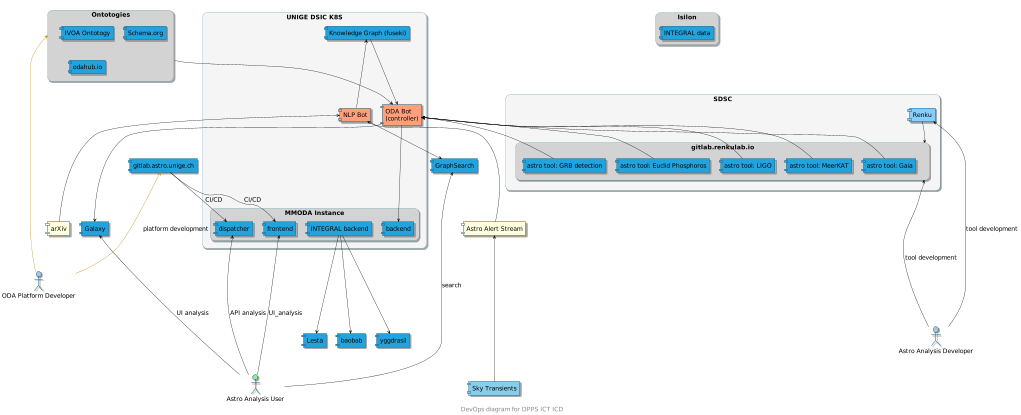

The diagram above was rendered by PlantUML. Its source (embedded in the PNG):
@startuml mmoda-schema


hide stereotype


skinparam Activity {
  BackgroundColor #23a3dd
  BorderColor #16688d
  FontColor #000000
}

skinparam Actor {
  BackgroundColor #23a3dd
  BorderColor #16688d
  FontColor #000000
}

skinparam Agent {
  BackgroundColor #23a3dd
  BorderColor #16688d
  FontColor #000000
}

skinparam Arrow {
  Color #000000
}

skinparam Artifact {
  BackgroundColor #23a3dd
  BorderColor #16688d
  FontColor #000000
}

skinparam Class {
  BackgroundColor #23a3dd
  BorderColor #16688d
  FontColor #000000
}

skinparam ClassAttribute {
  BackgroundColor #23a3dd
  BorderColor #16688d
  FontColor #000000
}

skinparam Cloud {
  BackgroundColor #23a3dd
  BorderColor #16688d
  FontColor #000000
}

skinparam Component {
  BackgroundColor #23a3dd
  BorderColor #16688d
  FontColor #000000
}

skinparam Control {
  BackgroundColor #23a3dd
  BorderColor #16688d
  FontColor #000000
}

skinparam Database {
  BackgroundColor #23a3dd
  BorderColor #16688d
  FontColor #000000
}

skinparam Domain {
  BackgroundColor #23a3dd
  BorderColor #16688d
  FontColor #000000
}

skinparam Entity {
  BackgroundColor #23a3dd
  BorderColor #16688d
  FontColor #000000
}

skinparam File {
  BackgroundColor #23a3dd
  BorderColor #16688d
  FontColor #000000
}

skinparam Folder {
  BackgroundColor #23a3dd
  BorderColor #16688d
  FontColor #000000
}

skinparam Interface {
  BackgroundColor #23a3dd
  BorderColor #16688d
  FontColor #000000
}

skinparam Machine {
  BackgroundColor #23a3dd
  BorderColor #16688d
  FontColor #000000
}

skinparam Node {
  BackgroundColor #23a3dd
  BorderColor #16688d
  FontColor #FFFFFF
}

skinparam Note {
  BackgroundColor #23a3dd
  BorderColor #16688d
  FontColor #000000
}

skinparam Object {
  BackgroundColor #23a3dd
  BorderColor #16688d
  FontColor #000000
}

skinparam ObjectAttribute {
  BackgroundColor #23a3dd
  BorderColor #16688d
  FontColor #000000
}

skinparam Package {
  BackgroundColor #23a3dd
  BorderColor #16688d
  FontColor #000000
}

skinparam Participant {
  BackgroundColor #23a3dd
  BorderColor #16688d
  FontColor #000000
}

skinparam Partition {
  BackgroundColor #23a3dd
  BorderColor #16688d
  FontColor #000000
}

skinparam Queue {
  BackgroundColor #23a3dd
  BorderColor #16688d
  FontColor #000000
}

skinparam Rectangle {
  BackgroundColor #23a3dd
  BorderColor #16688d
  FontColor #000000
}

skinparam Requirement {
  BackgroundColor #23a3dd
  BorderColor #16688d
  FontColor #000000
}

skinparam Sequence {
  BackgroundColor #23a3dd
  BorderColor #16688d
  FontColor #000000
}

skinparam SequenceGroup {
  BackgroundColor #23a3dd
  BorderColor #16688d
  FontColor #000000
}

skinparam SequenceReference {
  BackgroundColor #23a3dd
  BorderColor #16688d
  FontColor #000000
}

skinparam Stack {
  BackgroundColor #23a3dd
  BorderColor #16688d
  FontColor #000000
}

skinparam State {
  BackgroundColor #23a3dd
  BorderColor #16688d
  FontColor #000000
}

skinparam Storage {
  BackgroundColor #23a3dd
  BorderColor #16688d
  FontColor #000000
}

skinparam Usecase {
  BackgroundColor #23a3dd
  BorderColor #16688d
  FontColor #FFFFFF
}
sprite $k8s [48x48/16] {
000000000000000000000000000000000000000000000000
000000000000000000000000000000000000000000000000
000000000000000000000001100000000000000000000000
00000000000000000000148BB84100000000000000000000
000000000000000000149BCCCCB941000000000000000000
0000000000000000159BCCCCCCCCB9510000000000000000
00000000000000159BCCCCCCCCCCCCB95200000000000000
000000000000259BCCCCCCCBBCCCCBCCB952000000000000
000000000026ABCCCCCCCCB99BCCBCCCCCBA620000000000
0000000026ABCCCCCCCCCCA55ACCCCCCCCCCCA6200000000
00000016ABCCCCCCCCCCCCA56ACCCCCCCCCCCCCA62000000
0000016BCCCCCCCCCCCCCCA66ACCCCCCCCCCCCCCB6100000
0000029CCCCCCCCCCCCBBB9559BBBCCCCCCCCCCCC8300000
000004ACCCCBBBCCCBBA85201358ABBCCCBBBCCCC9400000
000015ACCBB88ABCBA620000000026ABCBA88BCCCB500000
000017BCCCA636AB8311244124421048BA626ABCCC610000
000028BCCCBA63552126AB9338BA62035436ABCBCC820000
000039CCCCCCB820038BCB8238BCB830038BCCCCCC930000
00005ACCCCCCB940149BBB8238BCB941049BCCCCCCA50000
00016BCCCCCCB7211037AB8228BA7311127BCCCCCCB61000
00018BCCCBCCA4256301586116851036515ABCCCCCC72000
00029CCCCCCB8338B84100000000149B8338BCBCBCC93000
0004ACCCBCCB724ACB941001100049BC9427BCCCCCCA4000
0016BCCCCCCA625ACBB8203763028BBCA516BCCCCCCB5100
0017BCCCCCCA625ABA85116BB72158ABA616BCCCBCCC7100
0029CCCCCCCA62465200016AA61000256416ACCCCCCC8300
0039CCCCBBA94100011110144101211000059ABBCCCC9400
005ACCCB96431002357861000026876420013459BCBCB500
007BCCCB63576227BCCB82011028BCCB72267537ABCCC600
007BCCCBBABCA6149BCA61266216ACB9516ABBBBBCCCC700
005ACCCCCCCCB8326AB9315AA6139BB7238BCCCCCCCCA500
0027BCCCCCBCCB622796238BB832697226ABCCCCCCBB7200
00038BCCCBBCCBA5124316ACCA6134215ABCCCCCCCB83000
000049BCCCBCCCBA510027AABA7200159BCCCCCCCB940000
000015ABCCCCCCCBA61001344320016ABCCCCCCCCA510000
0000016ACCCCCCCCB94222111122249BCCCCCCCCB6100000
00000027BCCCCCCCB85798766689758BCCCCCCCB72000000
000000038BCCCCCB956ACCCCCCCCA659BCCCCCB830000000
0000000049BCCCCB848BCCCCCCCCB848BCCCCB9400000000
0000000015ABCCCB98ABCCCCCCCCCA89BCCCBA5100000000
00000000016ACCCBCCCCCCCCCCCCCCCCCCCCB61000000000
000000000027BCCCCCCCCCCCCCCCCCCCCCCB720000000000
0000000000038BCCCCCCCCCCCCCCCCCCCCB8300000000000
00000000000049BBBBBBBBBBBBBBBBBBBB94000000000000
000000000000159AAAAAAAAAAAAAAAAAA951000000000000
000000000000002444444444444444444200000000000000
000000000000000000000000000000000000000000000000
000000000000000000000000000000000000000000000000
}


skinparam folderBackgroundColor<<TOOL K8S>> White

footer DevOps diagram for DPPS ICT ICD
scale max 1024 width

skinparam {
    defaultFontSize 19
    arrowFontSize 19
    rectangleRoundCorner 30
    rectangleBorderThickness 0.5
}





[Sky Transients] as transients #SkyBlue





[arXiv] as arXiv #LightYellow

[Astro Alert Stream] as astro_alert_stream #LightYellow

transients --up--> astro_alert_stream













rectangle "UNIGE DSIC K8S" as unige_dstic_k8s #WhiteSmoke {
  
  rectangle "MMODA Instance" as mmoda #LightGray {
    [dispatcher] as dispatcher
    [frontend] as frontend
    [INTEGRAL backend] as integral_backend
    [backend] as backend
  }


 [Knowledge Graph (fuseki)] as fuseki

 [NLP Bot] as NLP #LightSalmon
 [ODA Bot\n(controller)] as ODA_Bot #LightSalmon
}



rectangle "SDSC" as SDSC #WhiteSmoke {
  rectangle "gitlab.renkulab.io" as gitlab_renkulab_io #LightGray {
    [astro tool: GRB detection] as astro_tool_GRB_detection
    [astro tool: Euclid Phosphoros] as astro_tool_Euclid_Phosphoros
    [astro tool: Gaia] as astro_tool_Gaia
    [astro tool: LIGO] as astro_tool_LIGO
    [astro tool: MeerKAT] as astro_tool_MeerKAT
  }

  [Renku] as Renku #LightSkyBlue
}

[Renku] as Renku #LightSkyBlue

Renku -down-> gitlab_renkulab_io


ODA_Bot <-- astro_tool_GRB_detection
ODA_Bot <-- astro_tool_Euclid_Phosphoros
ODA_Bot <-- astro_tool_Gaia
ODA_Bot <-- astro_tool_LIGO
ODA_Bot <-- astro_tool_MeerKAT



[gitlab.astro.unige.ch] as gitlab_astro_unige_ch





NLP <--- astro_alert_stream
NLP <--- arXiv

NLP --up-> fuseki

[GraphSearch] as GraphSearch

NLP -down-> GraphSearch




gitlab_astro_unige_ch -down-> dispatcher : CI/CD
gitlab_astro_unige_ch -down-> frontend : CI/CD

ODA_Bot ---> backend

rectangle "Ontotogies" as ontotogies #LightGray {
  [IVOA Ontotogy] as IVOA_Ontotogy
  [Schema.org] as Schema.org
  [odahub.io] as odahub_io_ontotogy
}

ontotogies ---> ODA_Bot


fuseki ---> ODA_Bot


[Galaxy] as galaxy 

ODA_Bot ---> galaxy


[Lesta] as lesta
[baobab] as baobab
[yggdrasil] as yggdrasil

integral_backend ---> lesta 
integral_backend ---> baobab 
integral_backend ---> yggdrasil


rectangle "Isilon" as isilon #LightGray {
  [INTEGRAL data] as integral_data
}


actor "Astro Analysis User" as User #LightGreen

User --up--> GraphSearch : search
User --up--> frontend : UI_analysis
User --up--> dispatcher : API analysis
User --up--> galaxy : UI analysis


actor "Astro Analysis Developer" as AstroDeveloper #LightSteelBlue

AstroDeveloper --up--> Renku : tool development
AstroDeveloper --up--> gitlab_renkulab_io : tool development

actor "ODA Platform Developer" as ODAPlatformDeveloper #LightSteelBlue

ODAPlatformDeveloper --up-> gitlab_astro_unige_ch #DarkGoldenRod  : platform development
ODAPlatformDeveloper --up-> ontotogies #DarkGoldenRod 

@enduml